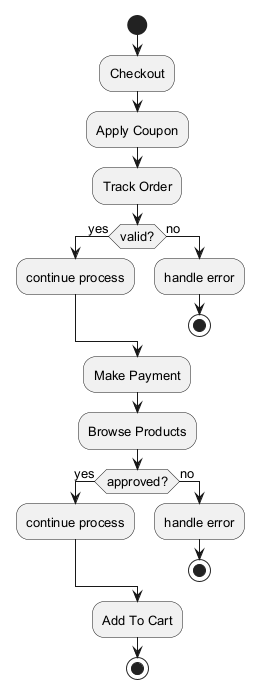

The diagram above was rendered by PlantUML. Its source (embedded in the PNG):
@startuml
skinparam backgroundColor #FFFFFF
skinparam classBackgroundColor #E8F4FA
skinparam classBorderColor #2C7DA0
skinparam defaultFontSize 13
start
:Checkout;
:Apply Coupon;
:Track Order;
if (valid?) then (yes)
:continue process;
else (no)
:handle error;
stop
endif
:Make Payment;
:Browse Products;
if (approved?) then (yes)
:continue process;
else (no)
:handle error;
stop
endif
:Add To Cart;
stop
@enduml